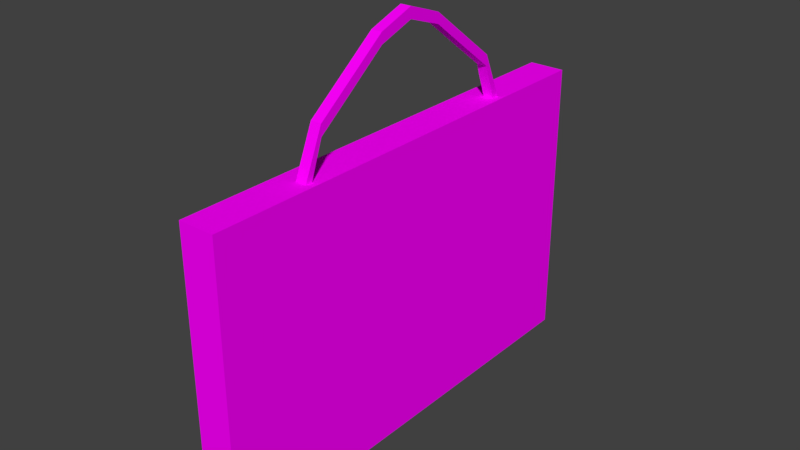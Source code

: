 # Source: PictureFrame.blend  (saved by Blender 2.77.0; exported with 4.5.12 LTS)
import bpy
from mathutils import Matrix  # noqa: F401  (used for matrix-valued properties, if any)

bpy.ops.wm.read_factory_settings(use_empty=True)
scene = bpy.context.scene
scene.name = 'Scene'

# ---- collections
col_collection_1 = bpy.data.collections.new('Collection 1'); scene.collection.children.link(col_collection_1)

# ---- images (referenced by path relative to the original .blend; pixels are not part of the script)
import os
ASSET_DIR = os.environ.get("B2B_ASSET_DIR", "")  # directory of the original .blend (textures are referenced by path, not embedded)
HERE = os.path.dirname(os.path.abspath(__file__))  # packed textures are extracted next to this script under _unpacked/

def load_image(name, relpath, width, height, colorspace="sRGB"):
    """Load a texture the original file referenced (path relative to the .blend, or extracted next to this script)."""
    p = next((c for c in (os.path.join(HERE, relpath), os.path.join(ASSET_DIR, relpath)) if relpath and os.path.exists(c)), "")
    if p:
        img = bpy.data.images.load(p, check_existing=True)
        img.name = name
    else:  # same state as the original file: an image datablock whose file is absent (Cycles renders it pink)
        img = bpy.data.images.new(name, width, height)
        img.source = "FILE"
        img.filepath = "//" + (relpath or name)
    img.colorspace_settings.name = colorspace
    return img
img_colorpalette_jpg_001 = load_image('colorPalette.jpg.001', 'colorPalette.jpg', 1024, 1024, 'sRGB')

# ---- materials (node trees are filled in below, after node groups)
mat_material = bpy.data.materials.new('Material')
mat_material.alpha_threshold = 0.0
mat_material.roughness = 0.5
mat_material.line_color = (0.0, 0.0, 0.0, 1.0)

# ---- material node trees
mat_material.use_nodes = True; mat_material.node_tree.nodes.clear()
_N = mat_material.node_tree.nodes; _L = mat_material.node_tree.links
n0 = _N.new('ShaderNodeOutputMaterial'); n0.name = 'Material Output'; n0.location = (300, 300)
n1 = _N.new('ShaderNodeBsdfDiffuse'); n1.name = 'Diffuse BSDF'; n1.location = (10, 300)
n2 = _N.new('ShaderNodeTexImage'); n2.name = 'Image Texture'; n2.location = (228, 132)
n2.width = 140
n2.image = img_colorpalette_jpg_001
n3 = _N.new('ShaderNodeTexCoord'); n3.name = 'Texture Coordinate'; n3.location = (-183, 230)
_L.new(n1.outputs[0], n0.inputs[0])
_L.new(n3.outputs[2], n2.inputs[0])
_L.new(n2.outputs[0], n1.inputs[0])
n0.is_active_output = True

# ---- world
world_world = bpy.data.worlds.new('World'); scene.world = world_world
world_world.color = (0.05088, 0.05088, 0.05088)
world_world.use_sun_shadow = False
world_world.sun_shadow_jitter_overblur = 0.0
world_world.cycles.sampling_method = 'MANUAL'

# ---- meshes
me_cube = bpy.data.meshes.new('Cube')
me_cube.from_pydata([(0.02982, 0.7331, 0.8218), (0.02982, -0.7331, 0.8218), (-0.08559, -0.6027, 0.9522), (-0.08559, 0.6027, 0.9522), (0.02982, 0.7331, 1.75), (0.02982, -0.7331, 1.75), (-0.08559, -0.6027, 1.62), (-0.08559, 0.6027, 1.62), (-0.08559, -0.7331, 0.8218), (-0.08559, 0.7331, 0.8218), (-0.08559, -0.7331, 1.75), (-0.08559, 0.7331, 1.75), (0.01452, -0.6027, 0.9522), (0.01452, 0.6027, 0.9522), (0.01452, -0.6027, 1.62), (0.01452, 0.6027, 1.62), (0.009024, 0.4232, 1.717), (0.009024, -0.4229, 1.717), (0.009024, 0.3972, 1.717), (0.009024, -0.3976, 1.717), (-0.02564, 0.4232, 1.717), (-0.02564, -0.4229, 1.717), (-0.02564, 0.3972, 1.717), (-0.02564, -0.3976, 1.717), (0.009024, 0.347, 1.895), (0.009024, 0.2313, 1.984), (0.009024, 0.1157, 2.073), (0.009024, 1.321e-07, 2.114), (0.009024, -0.1157, 2.073), (0.009024, -0.2313, 1.984), (0.009024, -0.347, 1.895), (0.009024, -0.347, 1.86), (0.009024, -0.2313, 1.949), (0.009024, -0.1157, 2.039), (0.009024, 1.459e-07, 2.079), (0.009024, 0.1157, 2.039), (0.009024, 0.2313, 1.949), (0.009024, 0.347, 1.86), (-0.02564, -0.347, 1.86), (-0.02564, -0.2313, 1.949), (-0.02564, -0.1157, 2.039), (-0.02564, 1.459e-07, 2.079), (-0.02564, 0.1157, 2.039), (-0.02564, 0.2313, 1.949), (-0.02564, 0.347, 1.86), (-0.02564, -0.347, 1.895), (-0.02564, -0.2313, 1.984), (-0.02564, -0.1157, 2.073), (-0.02564, 1.529e-07, 2.114), (-0.02564, 0.1157, 2.073), (-0.02564, 0.2313, 1.984), (-0.02564, 0.347, 1.895)], [], [(0, 1, 8, 9), (4, 11, 10, 5), (0, 4, 5, 1), (1, 5, 10, 8), (7, 3, 13, 15), (4, 0, 9, 11), (2, 3, 9, 8), (6, 2, 8, 10), (3, 7, 11, 9), (7, 6, 10, 11), (12, 14, 15, 13), (3, 2, 12, 13), (6, 7, 15, 14), (2, 6, 14, 12), (24, 37, 18, 16), (37, 44, 22, 18), (44, 51, 20, 22), (51, 24, 16, 20), (16, 18, 22, 20), (21, 23, 19, 17), (21, 17, 30, 45), (45, 30, 29, 46), (46, 29, 28, 47), (47, 28, 27, 48), (48, 27, 26, 49), (49, 26, 25, 50), (50, 25, 24, 51), (23, 21, 45, 38), (38, 45, 46, 39), (39, 46, 47, 40), (40, 47, 48, 41), (41, 48, 49, 42), (42, 49, 50, 43), (43, 50, 51, 44), (19, 23, 38, 31), (31, 38, 39, 32), (32, 39, 40, 33), (33, 40, 41, 34), (34, 41, 42, 35), (35, 42, 43, 36), (36, 43, 44, 37), (17, 19, 31, 30), (30, 31, 32, 29), (29, 32, 33, 28), (28, 33, 34, 27), (27, 34, 35, 26), (26, 35, 36, 25), (25, 36, 37, 24)])
_uv = me_cube.uv_layers.new(name='UVMap')
_uv.uv.foreach_set('vector', [0.5061, 0.2553, 0.5061, 0.2446, 0.5067, 0.2446, 0.5067, 0.2553, 0.508, 0.2468, 0.5074, 0.2468, 0.5074, 0.2343, 0.508, 0.2343, 0.4948, 0.2343, 0.4994, 0.2343, 0.4994, 0.2468, 0.4948, 0.2468, 0.4979, 0.254, 0.4979, 0.2468, 0.4984, 0.2468, 0.4984, 0.254, 0.4994, 0.2468, 0.4994, 0.252, 0.4989, 0.252, 0.4989, 0.2468, 0.4974, 0.2468, 0.4974, 0.2548, 0.4968, 0.2548, 0.4968, 0.2468, 0.5034, 0.2457, 0.5034, 0.2354, 0.5041, 0.2343, 0.5041, 0.2468, 0.5001, 0.2457, 0.5034, 0.2457, 0.5041, 0.2468, 0.4994, 0.2468, 0.5034, 0.2354, 0.5001, 0.2354, 0.4994, 0.2343, 0.5041, 0.2343, 0.5001, 0.2354, 0.5001, 0.2457, 0.4994, 0.2468, 0.4994, 0.2343, 0.5041, 0.2343, 0.5074, 0.2343, 0.5074, 0.2446, 0.5041, 0.2446, 0.5072, 0.2446, 0.5072, 0.2549, 0.5067, 0.2549, 0.5067, 0.2446, 0.4974, 0.2556, 0.4974, 0.2468, 0.4979, 0.2468, 0.4979, 0.2556, 0.4989, 0.2468, 0.4989, 0.2525, 0.4984, 0.2525, 0.4984, 0.2468, 0.4957, 0.2475, 0.4955, 0.2475, 0.4948, 0.247, 0.4948, 0.2468, 0.4994, 0.251, 0.4996, 0.251, 0.4996, 0.252, 0.4994, 0.252, 0.5054, 0.2452, 0.5052, 0.2452, 0.5061, 0.2446, 0.5061, 0.2448, 0.5001, 0.2468, 0.5003, 0.2468, 0.5003, 0.2484, 0.5001, 0.2484, 0.4994, 0.2522, 0.4994, 0.252, 0.4996, 0.252, 0.4996, 0.2522, 0.5004, 0.2471, 0.5003, 0.2471, 0.5003, 0.2468, 0.5004, 0.2468, 0.5, 0.2507, 0.4998, 0.2507, 0.4998, 0.2491, 0.5, 0.2491, 0.5, 0.2491, 0.4998, 0.2491, 0.4998, 0.2479, 0.5, 0.2479, 0.5, 0.2479, 0.4998, 0.2479, 0.4998, 0.2468, 0.5, 0.2468, 0.4996, 0.2468, 0.4998, 0.2468, 0.4998, 0.2478, 0.4996, 0.2478, 0.4996, 0.2478, 0.4998, 0.2478, 0.4998, 0.2488, 0.4996, 0.2488, 0.4996, 0.2488, 0.4998, 0.2488, 0.4998, 0.2498, 0.4996, 0.2498, 0.4996, 0.2498, 0.4998, 0.2498, 0.4998, 0.2508, 0.4996, 0.2508, 0.5061, 0.2516, 0.5061, 0.2518, 0.5052, 0.2512, 0.5054, 0.2512, 0.5054, 0.2512, 0.5052, 0.2512, 0.5047, 0.2502, 0.5049, 0.2502, 0.5049, 0.2502, 0.5047, 0.2502, 0.5043, 0.2492, 0.5045, 0.2492, 0.5045, 0.2492, 0.5043, 0.2492, 0.5041, 0.2482, 0.5043, 0.2482, 0.5043, 0.2482, 0.5041, 0.2482, 0.5043, 0.2472, 0.5045, 0.2472, 0.5045, 0.2472, 0.5043, 0.2472, 0.5047, 0.2462, 0.5049, 0.2462, 0.5049, 0.2462, 0.5047, 0.2462, 0.5052, 0.2452, 0.5054, 0.2452, 0.5, 0.2468, 0.5001, 0.2468, 0.5001, 0.248, 0.5, 0.248, 0.5, 0.248, 0.5001, 0.248, 0.5001, 0.2488, 0.5, 0.2488, 0.5, 0.2488, 0.5001, 0.2488, 0.5001, 0.2495, 0.5, 0.2495, 0.4994, 0.2468, 0.4996, 0.2468, 0.4996, 0.2475, 0.4994, 0.2475, 0.4994, 0.2475, 0.4996, 0.2475, 0.4996, 0.2485, 0.4994, 0.2485, 0.4994, 0.2485, 0.4996, 0.2485, 0.4996, 0.2498, 0.4994, 0.2498, 0.4994, 0.2498, 0.4996, 0.2498, 0.4996, 0.251, 0.4994, 0.251, 0.4948, 0.2541, 0.4948, 0.2538, 0.4955, 0.2534, 0.4957, 0.2534, 0.4957, 0.2534, 0.4955, 0.2534, 0.496, 0.2524, 0.4961, 0.2524, 0.4961, 0.2524, 0.496, 0.2524, 0.4964, 0.2514, 0.4966, 0.2514, 0.4966, 0.2514, 0.4964, 0.2514, 0.4966, 0.2504, 0.4968, 0.2504, 0.4968, 0.2504, 0.4966, 0.2504, 0.4964, 0.2495, 0.4966, 0.2495, 0.4966, 0.2495, 0.4964, 0.2495, 0.496, 0.2485, 0.4961, 0.2485, 0.4961, 0.2485, 0.496, 0.2485, 0.4955, 0.2475, 0.4957, 0.2475])
me_cube.materials.append(mat_material)
me_cube.use_remesh_preserve_volume = False
me_cube.use_remesh_preserve_attributes = False
me_cube.use_mirror_vertex_groups = False
me_cube.update()

# ---- objects
ob_cube = bpy.data.objects.new('Cube', me_cube)

# ---- transforms, parenting, visibility, modifiers, constraints
ob_cube.location = (0.0, 0.0, 0.0)
ob_cube.lock_rotations_4d = False
ob_cube.empty_display_type = 'ARROWS'
ob_cube.lineart.crease_threshold = 0.0

# ---- collection membership
col_collection_1.objects.link(ob_cube)

# ---- scene / render settings (as saved in the file)
scene.frame_start = 1; scene.frame_end = 250; scene.frame_set(28)
scene.render.engine = 'CYCLES'
scene.render.resolution_percentage = 50
scene.render.dither_intensity = 0.0
scene.cycles.use_denoising = False
scene.cycles.samples = 128
scene.cycles.sampling_pattern = 'TABULATED_SOBOL'
scene.cycles.light_sampling_threshold = 0.0
scene.cycles.use_adaptive_sampling = False
scene.cycles.use_light_tree = False
scene.cycles.blur_glossy = 0.0
scene.cycles.sample_clamp_indirect = 0.0
scene.view_settings.view_transform = 'Standard'
bpy.context.view_layer.update()

# ---- added for rendering (the .blend has no active camera and no usable light): camera, sun
cam_auto = bpy.data.cameras.new('AutoCamera')
cam_auto.lens = 50.0
cam_auto.sensor_width = 36.0
cam_auto.clip_end = 1000.0
ob_auto_camera = bpy.data.objects.new('AutoCamera', cam_auto)
scene.collection.objects.link(ob_auto_camera)
ob_auto_camera.location = (1.78324, -2.17336, 2.91665)
ob_auto_camera.rotation_euler = (1.09748, -7.21219e-08, 0.694738)
scene.camera = ob_auto_camera
light_auto_sun = bpy.data.lights.new('AutoSun', 'SUN')
light_auto_sun.energy = 3.0
light_auto_sun.angle = 0.0523599
ob_auto_sun = bpy.data.objects.new('AutoSun', light_auto_sun)
scene.collection.objects.link(ob_auto_sun)
ob_auto_sun.rotation_euler = (0.872665, 0.174533, 0.523599)
bpy.context.view_layer.update()
